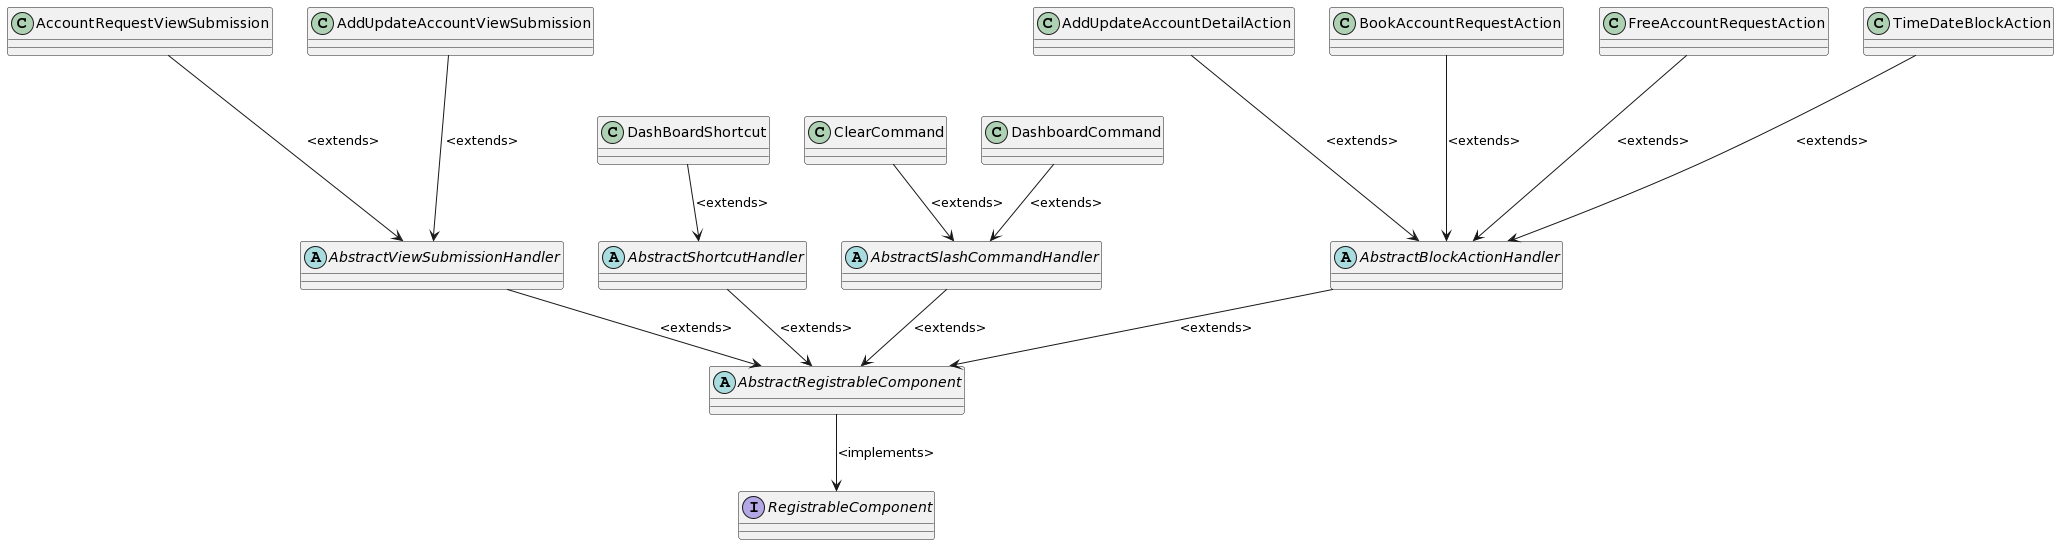

The diagram above was rendered by PlantUML. Its source (embedded in the PNG):
@startuml
interface RegistrableComponent

abstract class AbstractRegistrableComponent 

AbstractRegistrableComponent --> RegistrableComponent : <implements>

abstract class AbstractViewSubmissionHandler
class AccountRequestViewSubmission
class AddUpdateAccountViewSubmission

AbstractViewSubmissionHandler --> AbstractRegistrableComponent : <extends>
AccountRequestViewSubmission ---> AbstractViewSubmissionHandler : <extends>
AddUpdateAccountViewSubmission  ---> AbstractViewSubmissionHandler : <extends>

abstract class AbstractShortcutHandler
class DashBoardShortcut

AbstractShortcutHandler --> AbstractRegistrableComponent : <extends>
DashBoardShortcut --> AbstractShortcutHandler : <extends>

abstract class AbstractSlashCommandHandler
class ClearCommand
class DashboardCommand

AbstractSlashCommandHandler --> AbstractRegistrableComponent : <extends>
ClearCommand --> AbstractSlashCommandHandler : <extends>
DashboardCommand --> AbstractSlashCommandHandler : <extends>

abstract class AbstractBlockActionHandler
class AddUpdateAccountDetailAction
class BookAccountRequestAction
class FreeAccountRequestAction
class TimeDateBlockAction


AbstractBlockActionHandler --> AbstractRegistrableComponent : <extends>
AddUpdateAccountDetailAction ---> AbstractBlockActionHandler : <extends> 
BookAccountRequestAction ---> AbstractBlockActionHandler : <extends>
FreeAccountRequestAction ---> AbstractBlockActionHandler : <extends>
TimeDateBlockAction ---> AbstractBlockActionHandler : <extends>
@enduml